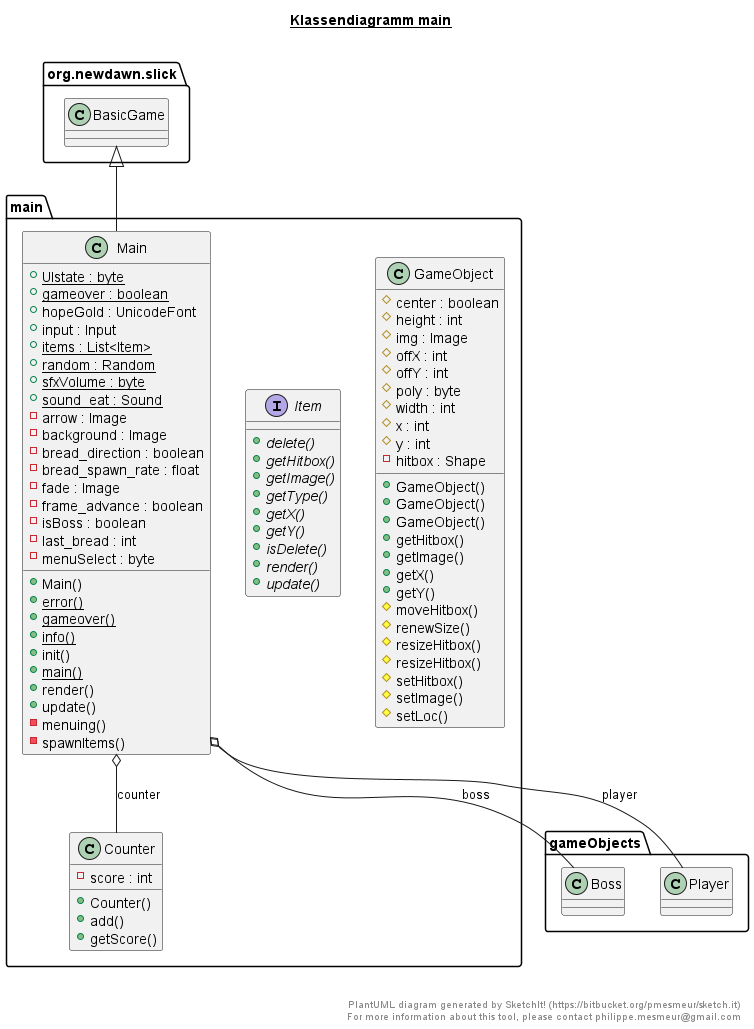

The diagram above was rendered by PlantUML. Its source (embedded in the PNG):
@startuml

title __Klassendiagramm main__\n

  namespace main {
    class main.Counter {
        - score : int
        + Counter()
        + add()
        + getScore()
    }
  }
  

  namespace main {
    class main.GameObject {
        # center : boolean
        # height : int
        # img : Image
        # offX : int
        # offY : int
        # poly : byte
        # width : int
        # x : int
        # y : int
        - hitbox : Shape
        + GameObject()
        + GameObject()
        + GameObject()
        + getHitbox()
        + getImage()
        + getX()
        + getY()
        # moveHitbox()
        # renewSize()
        # resizeHitbox()
        # resizeHitbox()
        # setHitbox()
        # setImage()
        # setLoc()
    }
  }
  

  namespace main {
    interface main.Item {
        {abstract} + delete()
        {abstract} + getHitbox()
        {abstract} + getImage()
        {abstract} + getType()
        {abstract} + getX()
        {abstract} + getY()
        {abstract} + isDelete()
        {abstract} + render()
        {abstract} + update()
    }
  }
  

  namespace main {
    class main.Main {
        {static} + UIstate : byte
        {static} + gameover : boolean
        + hopeGold : UnicodeFont
        + input : Input
        {static} + items : List<Item>
        {static} + random : Random
        {static} + sfxVolume : byte
        {static} + sound_eat : Sound
        - arrow : Image
        - background : Image
        - bread_direction : boolean
        - bread_spawn_rate : float
        - fade : Image
        - frame_advance : boolean
        - isBoss : boolean
        - last_bread : int
        - menuSelect : byte
        + Main()
        {static} + error()
        {static} + gameover()
        {static} + info()
        + init()
        {static} + main()
        + render()
        + update()
        - menuing()
        - spawnItems()
    }
  }
  

  main.Main -up-|> org.newdawn.slick.BasicGame
  main.Main o-- gameObjects.Boss : boss
  main.Main o-- main.Counter : counter
  main.Main o-- gameObjects.Player : player


right footer


PlantUML diagram generated by SketchIt! (https://bitbucket.org/pmesmeur/sketch.it)
For more information about this tool, please contact philippe.mesmeur@gmail.com
endfooter

@enduml